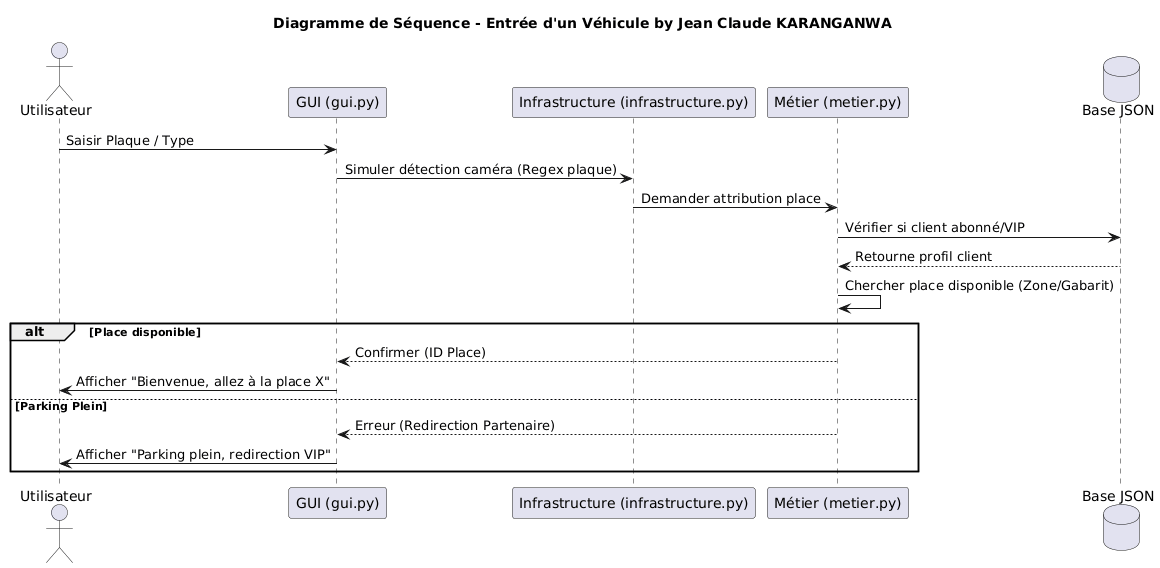

The diagram above was rendered by PlantUML. Its source (embedded in the PNG):
@startuml
title Diagramme de Séquence - Entrée d'un Véhicule by Jean Claude KARANGANWA

actor Utilisateur
participant "GUI (gui.py)" as GUI
participant "Infrastructure (infrastructure.py)" as Infra
participant "Métier (metier.py)" as Metier
database "Base JSON" as DB

Utilisateur -> GUI : Saisir Plaque / Type
GUI -> Infra : Simuler détection caméra (Regex plaque)
Infra -> Metier : Demander attribution place
Metier -> DB : Vérifier si client abonné/VIP
DB --> Metier : Retourne profil client
Metier -> Metier : Chercher place disponible (Zone/Gabarit)
alt Place disponible
    Metier --> GUI : Confirmer (ID Place)
    GUI -> Utilisateur : Afficher "Bienvenue, allez à la place X"
else Parking Plein
    Metier --> GUI : Erreur (Redirection Partenaire)
    GUI -> Utilisateur : Afficher "Parking plein, redirection VIP"
end
@enduml